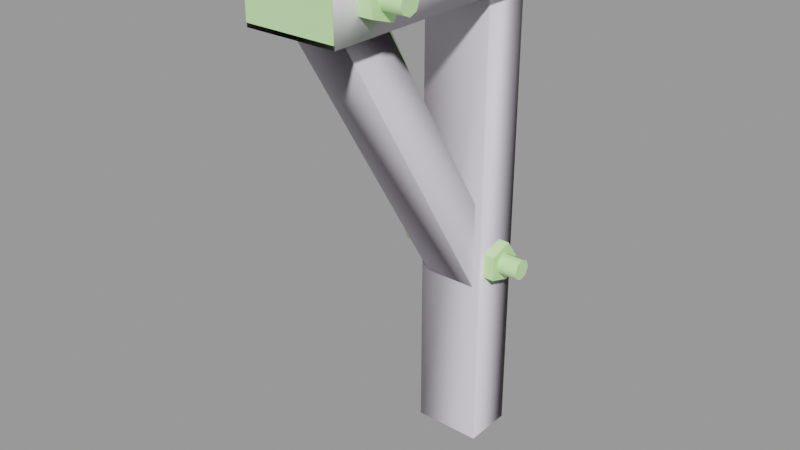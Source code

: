 # Source: tunnel_truss01b.blend  (saved by Blender 2.93.21; exported with 4.5.12 LTS)
import bpy
from mathutils import Matrix  # noqa: F401  (used for matrix-valued properties, if any)

bpy.ops.wm.read_factory_settings(use_empty=True)
scene = bpy.context.scene
scene.name = 'tunnel_truss01b.qc'

# ---- collections
col_tunnel_truss01b = bpy.data.collections.new('tunnel_truss01b'); scene.collection.children.link(col_tunnel_truss01b)

# ---- materials (node trees are filled in below, after node groups)
mat_tunnel_truss01 = bpy.data.materials.new('tunnel_truss01')
mat_tunnel_truss01.use_transparent_shadow = False
mat_tunnel_truss01.diffuse_color = (0.5855, 0.9048, 0.4259, 1.0)
mat_phy = bpy.data.materials.new('  phy')
mat_phy.use_transparent_shadow = False
mat_phy.diffuse_color = (0.9011, 0.8472, 0.9492, 1.0)

# ---- material node trees

# ---- meshes
me_tunnel_truss01b_reference = bpy.data.meshes.new('tunnel_truss01b_reference')
me_tunnel_truss01b_reference.from_pydata([(5.048, 16.75, -15.44), (7.247, 19.03, -12.31), (7.247, 16.75, -15.44), (5.048, 19.03, -12.31), (7.247, 15.73, -12.31), (7.247, 16.75, -9.17), (7.247, 13.06, -10.37), (7.247, 13.06, -14.25), (-5.079, 12.04, -43.39), (-5.079, 20.04, -44.03), (5.046, 12.04, -43.39), (5.046, 20.04, -44.03), (-7.079, -20.11, 30.64), (7.046, -20.11, 30.64), (-7.079, -20.11, 40.01), (7.046, -20.11, 40.01), (-7.079, 20.04, 40.01), (-7.079, 20.04, 30.01), (7.046, 20.04, 40.01), (7.046, 20.04, 30.01), (4.046, -15.96, 31.01), (4.046, -9.744, 20.79), (4.046, -7.957, 31.01), (4.046, -2.099, 20.79), (4.046, 12.04, -2.806), (4.046, 12.04, -15.31), (5.048, 16.75, -9.17), (-9.28, -16.0, 33.11), (-7.081, -12.31, 31.92), (-7.081, -16.0, 33.11), (-9.28, -12.31, 31.92), (-9.28, -16.0, 36.99), (-7.081, -16.0, 36.99), (-9.28, -12.31, 38.19), (-7.081, -12.31, 38.19), (-7.081, -10.03, 35.05), (-9.28, -10.03, 35.05), (7.048, -16.0, 33.11), (9.247, -12.31, 31.92), (9.247, -16.0, 33.11), (7.048, -12.31, 31.92), (7.048, -16.0, 36.99), (9.247, -16.0, 36.99), (7.048, -12.31, 38.19), (9.247, -12.31, 38.19), (9.247, -10.03, 35.05), (7.048, -10.03, 35.05), (-7.28, 13.06, -14.25), (-5.081, 16.75, -15.44), (-5.081, 13.06, -14.25), (-7.28, 16.75, -15.44), (-7.28, 13.06, -10.37), (-5.081, 13.06, -10.37), (-7.28, 16.75, -9.17), (-5.081, 16.75, -9.17), (-5.081, 19.03, -12.31), (-7.28, 19.03, -12.31), (5.048, 13.06, -14.25), (5.048, 13.06, -10.37), (5.046, 20.04, 30.01), (-5.079, 20.04, 23.98), (-5.079, 20.04, 30.01), (5.046, 20.04, 23.98), (-5.079, 20.04, -35.67), (5.046, 20.04, -35.67), (-5.079, 12.04, 30.01), (5.046, 12.04, 23.98), (5.046, 12.04, 30.01), (-5.079, 12.04, 23.98), (5.046, 12.04, -35.67), (-5.079, 12.04, -35.67), (-4.079, 12.04, -15.31), (-4.079, -9.744, 20.79), (-4.079, 12.04, -2.806), (-4.079, -2.099, 20.79), (-4.079, -7.957, 31.01), (-4.079, -15.96, 31.01), (-12.58, -11.68, 35.05), (12.54, -12.16, 36.22), (12.54, -11.68, 35.05), (-12.58, -12.16, 36.22), (12.54, -13.33, 36.7), (-12.58, -13.33, 36.7), (12.54, -14.49, 36.22), (-12.58, -14.49, 36.22), (12.54, -14.98, 35.05), (-12.58, -14.98, 35.05), (12.54, -14.49, 33.89), (-12.58, -14.49, 33.89), (12.54, -13.33, 33.4), (-12.58, -13.33, 33.4), (12.54, -12.16, 33.89), (-12.58, -12.16, 33.89), (-10.58, 17.38, -12.31), (10.54, 16.89, -11.14), (10.54, 17.38, -12.31), (-10.58, 16.89, -11.14), (10.54, 15.73, -10.66), (-10.58, 15.73, -10.66), (10.54, 14.56, -11.14), (-10.58, 14.56, -11.14), (10.54, 14.08, -12.31), (-10.58, 14.08, -12.31), (10.54, 14.56, -13.47), (-10.58, 14.56, -13.47), (10.54, 15.73, -13.96), (-10.58, 15.73, -13.96), (10.54, 16.89, -13.47), (-10.58, 16.89, -13.47), (10.54, 15.73, -12.31), (-12.58, -13.33, 35.05), (12.54, -13.33, 35.05), (-7.28, 15.73, -12.31), (-9.28, -13.33, 35.05), (9.247, -13.33, 35.05), (-10.58, 15.73, -12.31)], [], [(0, 1, 2), (0, 3, 1), (2, 1, 4), (1, 5, 4), (5, 6, 4), (6, 7, 4), (7, 2, 4), (8, 9, 10), (10, 9, 11), (12, 13, 14), (14, 13, 15), (14, 16, 12), (12, 16, 17), (18, 16, 15), (15, 16, 14), (19, 13, 17), (17, 13, 12), (15, 13, 18), (18, 13, 19), (17, 16, 19), (19, 16, 18), (20, 21, 22), (22, 21, 23), (23, 21, 24), (24, 21, 25), (3, 5, 1), (3, 26, 5), (27, 28, 29), (27, 30, 28), (31, 29, 32), (31, 27, 29), (33, 32, 34), (33, 31, 32), (30, 35, 28), (30, 36, 35), (36, 34, 35), (36, 33, 34), (37, 38, 39), (37, 40, 38), (41, 39, 42), (41, 37, 39), (43, 42, 44), (43, 41, 42), (40, 45, 38), (40, 46, 45), (46, 44, 45), (46, 43, 44), (47, 48, 49), (47, 50, 48), (51, 49, 52), (51, 47, 49), (53, 52, 54), (53, 51, 52), (50, 55, 48), (50, 56, 55), (56, 54, 55), (56, 53, 54), (57, 2, 7), (57, 0, 2), (58, 7, 6), (58, 57, 7), (26, 6, 5), (26, 58, 6), (59, 60, 61), (62, 60, 59), (62, 63, 60), (64, 63, 62), (64, 9, 63), (11, 9, 64), (65, 66, 67), (68, 66, 65), (68, 69, 66), (70, 69, 68), (70, 10, 69), (8, 10, 70), (8, 63, 9), (70, 63, 8), (70, 60, 63), (68, 60, 70), (65, 60, 68), (61, 60, 65), (71, 72, 73), (73, 72, 74), (74, 72, 75), (75, 72, 76), (77, 78, 79), (77, 80, 78), (80, 81, 78), (80, 82, 81), (82, 83, 81), (82, 84, 83), (84, 85, 83), (84, 86, 85), (86, 87, 85), (86, 88, 87), (88, 89, 87), (88, 90, 89), (90, 91, 89), (90, 92, 91), (92, 79, 91), (92, 77, 79), (93, 94, 95), (93, 96, 94), (96, 97, 94), (96, 98, 97), (98, 99, 97), (98, 100, 99), (100, 101, 99), (100, 102, 101), (102, 103, 101), (102, 104, 103), (104, 105, 103), (104, 106, 105), (106, 107, 105), (106, 108, 107), (108, 95, 107), (108, 93, 95), (95, 94, 109), (94, 97, 109), (97, 99, 109), (99, 101, 109), (101, 103, 109), (103, 105, 109), (105, 107, 109), (107, 95, 109), (92, 90, 110), (90, 88, 110), (88, 86, 110), (86, 84, 110), (84, 82, 110), (82, 80, 110), (80, 77, 110), (77, 92, 110), (79, 78, 111), (78, 81, 111), (81, 83, 111), (83, 85, 111), (85, 87, 111), (87, 89, 111), (89, 91, 111), (91, 79, 111), (67, 66, 59), (59, 66, 62), (62, 66, 64), (64, 66, 69), (69, 10, 64), (64, 10, 11), (53, 56, 112), (56, 50, 112), (50, 47, 112), (47, 51, 112), (51, 53, 112), (33, 36, 113), (36, 30, 113), (30, 27, 113), (27, 31, 113), (31, 33, 113), (73, 74, 24), (24, 74, 23), (23, 74, 22), (22, 74, 75), (38, 45, 114), (45, 44, 114), (44, 42, 114), (42, 39, 114), (39, 38, 114), (96, 93, 115), (93, 108, 115), (108, 106, 115), (106, 104, 115), (104, 102, 115), (102, 100, 115), (100, 98, 115), (98, 96, 115), (25, 21, 71), (71, 21, 72), (72, 21, 76), (76, 21, 20)])
me_tunnel_truss01b_reference.polygons.foreach_set('use_smooth', [True] * 178)
_k = set([(0, 2), (1, 2), (1, 3), (1, 5), (2, 7), (5, 6), (5, 26), (6, 7), (6, 58), (7, 57), (8, 9), (8, 10), (8, 70), (9, 11), (9, 63), (10, 11), (10, 69), (11, 64), (12, 13), (12, 14), (12, 17), (13, 15), (13, 19), (14, 15), (14, 16), (15, 18), (16, 17), (16, 18), (17, 19), (18, 19), (20, 21), (21, 24), (21, 25), (21, 76), (22, 23), (22, 74), (23, 24), (27, 29), (27, 30), (27, 31), (28, 30), (30, 36), (31, 32), (31, 33), (33, 34), (33, 36), (35, 36), (37, 39), (38, 39), (38, 40), (38, 45), (39, 42), (41, 42), (42, 44), (43, 44), (44, 45), (45, 46), (47, 49), (47, 50), (47, 51), (48, 50), (50, 56), (51, 52), (51, 53), (53, 54), (53, 56), (55, 56), (59, 60), (59, 62), (60, 61), (60, 63), (62, 64), (65, 66), (65, 68), (66, 67), (66, 69), (68, 70), (71, 72), (72, 75), (72, 76), (73, 74), (74, 75), (77, 80), (77, 92), (78, 79), (78, 81), (79, 91), (80, 82), (81, 83), (82, 84), (83, 85), (84, 86), (85, 87), (86, 88), (87, 89), (88, 90), (89, 91), (90, 92), (93, 96), (93, 108), (94, 95), (94, 97), (95, 107), (96, 98), (97, 99), (98, 100), (99, 101), (100, 102), (101, 103), (102, 104), (103, 105), (104, 106), (105, 107), (106, 108)])
me_tunnel_truss01b_reference.attributes.new('sharp_edge', 'BOOLEAN', 'EDGE').data.foreach_set('value', [ (min(e.vertices), max(e.vertices)) in _k for e in me_tunnel_truss01b_reference.edges])
_uv = me_tunnel_truss01b_reference.uv_layers.new(name='UVMap')
_uv.uv.foreach_set('vector', [0.405, 0.7385, 0.4307, 0.7551, 0.405, 0.7551, 0.405, 0.7385, 0.4307, 0.7385, 0.4307, 0.7551, 0.4363, 0.8343, 0.4363, 0.8578, 0.4202, 0.8461, 0.4363, 0.8578, 0.414, 0.8651, 0.4202, 0.8461, 0.414, 0.8651, 0.4002, 0.8461, 0.4202, 0.8461, 0.4002, 0.8461, 0.414, 0.8271, 0.4202, 0.8461, 0.414, 0.8271, 0.4363, 0.8343, 0.4202, 0.8461, 0.766, 0.8314, 0.8984, 0.8314, 0.766, 0.9263, 0.766, 0.9263, 0.8984, 0.8314, 0.8984, 0.9263, 0.4089, 0.07069, 0.4665, 0.07069, 0.4089, 0.1283, 0.4089, 0.1283, 0.4665, 0.07069, 0.4665, 0.1283, 0.3028, 0.201, 0.05775, 0.2048, 0.3019, 0.1438, 0.3019, 0.1438, 0.05775, 0.2048, 0.0568, 0.1438, 0.8689, 0.1448, 0.9703, 0.1448, 0.8689, 0.3077, 0.8689, 0.3077, 0.9703, 0.1448, 0.9703, 0.3077, 0.1124, 0.06723, 0.3274, 0.06723, 0.1124, 0.1362, 0.1124, 0.1362, 0.3274, 0.06723, 0.3274, 0.1362, 0.5833, 0.06222, 0.5841, 0.009991, 0.807, 0.06572, 0.807, 0.06572, 0.5841, 0.009991, 0.8079, 0.009991, 0.1124, 0.1362, 0.07196, 0.1329, 0.1124, 0.06723, 0.1124, 0.06723, 0.07196, 0.1329, 0.07196, 0.07051, 0.2541, 0.8604, 0.2054, 0.8604, 0.2368, 0.8302, 0.2368, 0.8302, 0.2054, 0.8604, 0.1827, 0.8302, 0.1827, 0.8302, 0.2054, 0.8604, 0.05208, 0.8302, 0.05208, 0.8302, 0.2054, 0.8604, 0.03485, 0.8604, 0.3114, 0.7385, 0.337, 0.7551, 0.3114, 0.7551, 0.3114, 0.7385, 0.337, 0.7385, 0.337, 0.7551, 0.382, 0.7924, 0.4051, 0.809, 0.382, 0.809, 0.382, 0.7924, 0.4051, 0.7924, 0.4051, 0.809, 0.3602, 0.7924, 0.382, 0.809, 0.3602, 0.809, 0.3602, 0.7924, 0.382, 0.7924, 0.382, 0.809, 0.3371, 0.7924, 0.3602, 0.809, 0.3371, 0.809, 0.3371, 0.7924, 0.3602, 0.7924, 0.3602, 0.809, 0.4051, 0.7924, 0.4307, 0.809, 0.4051, 0.809, 0.4051, 0.7924, 0.4307, 0.7924, 0.4307, 0.809, 0.3115, 0.7924, 0.3371, 0.809, 0.3115, 0.809, 0.3115, 0.7924, 0.3371, 0.7924, 0.3371, 0.809, 0.382, 0.7566, 0.4051, 0.7732, 0.382, 0.7732, 0.382, 0.7566, 0.4051, 0.7566, 0.4051, 0.7732, 0.3602, 0.7566, 0.382, 0.7732, 0.3602, 0.7732, 0.3602, 0.7566, 0.382, 0.7566, 0.382, 0.7732, 0.3371, 0.7566, 0.3602, 0.7732, 0.3371, 0.7732, 0.3371, 0.7566, 0.3602, 0.7566, 0.3602, 0.7732, 0.4051, 0.7566, 0.4307, 0.7732, 0.4051, 0.7732, 0.4051, 0.7566, 0.4307, 0.7566, 0.4307, 0.7732, 0.3115, 0.7566, 0.3371, 0.7732, 0.3115, 0.7732, 0.3115, 0.7566, 0.3371, 0.7566, 0.3371, 0.7732, 0.382, 0.7743, 0.405, 0.7909, 0.382, 0.7909, 0.382, 0.7743, 0.405, 0.7743, 0.405, 0.7909, 0.3601, 0.7743, 0.382, 0.7909, 0.3601, 0.7909, 0.3601, 0.7743, 0.382, 0.7743, 0.382, 0.7909, 0.337, 0.7743, 0.3601, 0.7909, 0.337, 0.7909, 0.337, 0.7743, 0.3601, 0.7743, 0.3601, 0.7909, 0.405, 0.7743, 0.4307, 0.7909, 0.405, 0.7909, 0.405, 0.7743, 0.4307, 0.7743, 0.4307, 0.7909, 0.3114, 0.7743, 0.337, 0.7909, 0.3114, 0.7909, 0.3114, 0.7743, 0.337, 0.7743, 0.337, 0.7909, 0.382, 0.7385, 0.405, 0.7551, 0.382, 0.7551, 0.382, 0.7385, 0.405, 0.7385, 0.405, 0.7551, 0.3601, 0.7385, 0.382, 0.7551, 0.3601, 0.7551, 0.3601, 0.7385, 0.382, 0.7385, 0.382, 0.7551, 0.337, 0.7385, 0.3601, 0.7551, 0.337, 0.7551, 0.337, 0.7385, 0.3601, 0.7385, 0.3601, 0.7551, 0.8269, 0.4583, 0.7787, 0.4033, 0.8269, 0.4033, 0.7787, 0.4583, 0.7787, 0.4033, 0.8269, 0.4583, 0.7787, 0.4583, 0.3022, 0.4033, 0.7787, 0.4033, 0.3022, 0.4583, 0.3022, 0.4033, 0.7787, 0.4583, 0.3022, 0.4583, 0.2613, 0.4033, 0.3022, 0.4033, 0.2613, 0.4583, 0.2613, 0.4033, 0.3022, 0.4583, 0.5989, 0.3372, 0.5676, 0.268, 0.5989, 0.268, 0.5676, 0.3372, 0.5676, 0.268, 0.5989, 0.3372, 0.5676, 0.3372, 0.258, 0.268, 0.5676, 0.268, 0.258, 0.3372, 0.258, 0.268, 0.5676, 0.3372, 0.258, 0.3372, 0.1995, 0.268, 0.258, 0.268, 0.1995, 0.3372, 0.1995, 0.268, 0.258, 0.3372, 0.4127, 0.3395, 0.4769, 0.3989, 0.4074, 0.3989, 0.4769, 0.3395, 0.4769, 0.3989, 0.4127, 0.3395, 0.4769, 0.3395, 0.7882, 0.3989, 0.4769, 0.3989, 0.7882, 0.3395, 0.7882, 0.3989, 0.4769, 0.3395, 0.8196, 0.3395, 0.7882, 0.3989, 0.7882, 0.3395, 0.8196, 0.3989, 0.7882, 0.3989, 0.8196, 0.3395, 0.03763, 0.9395, 0.2039, 0.9395, 0.06434, 0.9674, 0.06434, 0.9674, 0.2039, 0.9395, 0.1776, 0.9674, 0.1776, 0.9674, 0.2039, 0.9395, 0.2246, 0.9674, 0.2246, 0.9674, 0.2039, 0.9395, 0.2513, 0.9395, 0.4394, 0.8509, 0.6807, 0.8442, 0.6807, 0.8509, 0.4394, 0.8509, 0.4394, 0.8442, 0.6807, 0.8442, 0.4394, 0.8442, 0.6807, 0.8375, 0.6807, 0.8442, 0.4394, 0.8442, 0.4394, 0.8375, 0.6807, 0.8375, 0.4394, 0.8375, 0.6807, 0.8308, 0.6807, 0.8375, 0.4394, 0.8375, 0.4394, 0.8308, 0.6807, 0.8308, 0.4394, 0.8308, 0.6807, 0.8241, 0.6807, 0.8308, 0.4394, 0.8308, 0.4394, 0.8241, 0.6807, 0.8241, 0.4394, 0.8241, 0.6807, 0.8173, 0.6807, 0.8241, 0.4394, 0.8241, 0.4394, 0.8173, 0.6807, 0.8173, 0.4394, 0.8173, 0.6807, 0.8106, 0.6807, 0.8173, 0.4394, 0.8173, 0.4394, 0.8106, 0.6807, 0.8106, 0.4394, 0.8106, 0.6807, 0.8039, 0.6807, 0.8106, 0.4394, 0.8106, 0.4394, 0.8039, 0.6807, 0.8039, 0.4394, 0.8039, 0.6807, 0.7972, 0.6807, 0.8039, 0.4394, 0.8039, 0.4394, 0.7972, 0.6807, 0.7972, 0.4394, 0.7944, 0.6807, 0.7877, 0.6807, 0.7944, 0.4394, 0.7944, 0.4394, 0.7877, 0.6807, 0.7877, 0.4394, 0.7877, 0.6807, 0.781, 0.6807, 0.7877, 0.4394, 0.7877, 0.4394, 0.781, 0.6807, 0.781, 0.4394, 0.781, 0.6807, 0.7743, 0.6807, 0.781, 0.4394, 0.781, 0.4394, 0.7743, 0.6807, 0.7743, 0.4394, 0.7743, 0.6807, 0.7676, 0.6807, 0.7743, 0.4394, 0.7743, 0.4394, 0.7676, 0.6807, 0.7676, 0.4394, 0.7676, 0.6807, 0.7609, 0.6807, 0.7676, 0.4394, 0.7676, 0.4394, 0.7609, 0.6807, 0.7609, 0.4394, 0.7609, 0.6807, 0.7542, 0.6807, 0.7609, 0.4394, 0.7609, 0.4394, 0.7542, 0.6807, 0.7542, 0.4394, 0.7542, 0.6807, 0.7475, 0.6807, 0.7542, 0.4394, 0.7542, 0.4394, 0.7475, 0.6807, 0.7475, 0.4394, 0.7475, 0.6807, 0.7408, 0.6807, 0.7475, 0.4394, 0.7475, 0.4394, 0.7408, 0.6807, 0.7408, 0.4131, 0.8187, 0.4107, 0.8245, 0.4049, 0.8187, 0.4107, 0.8245, 0.4049, 0.8269, 0.4049, 0.8187, 0.4049, 0.8269, 0.399, 0.8245, 0.4049, 0.8187, 0.399, 0.8245, 0.3966, 0.8187, 0.4049, 0.8187, 0.3966, 0.8187, 0.399, 0.8128, 0.4049, 0.8187, 0.399, 0.8128, 0.4049, 0.8104, 0.4049, 0.8187, 0.4049, 0.8104, 0.4107, 0.8128, 0.4049, 0.8187, 0.4107, 0.8128, 0.4131, 0.8187, 0.4049, 0.8187, 0.3822, 0.8128, 0.3881, 0.8104, 0.3881, 0.8187, 0.3881, 0.8104, 0.3939, 0.8128, 0.3881, 0.8187, 0.3939, 0.8128, 0.3963, 0.8187, 0.3881, 0.8187, 0.3963, 0.8187, 0.3939, 0.8245, 0.3881, 0.8187, 0.3939, 0.8245, 0.3881, 0.8269, 0.3881, 0.8187, 0.3881, 0.8269, 0.3822, 0.8245, 0.3881, 0.8187, 0.3822, 0.8245, 0.3798, 0.8187, 0.3881, 0.8187, 0.3798, 0.8187, 0.3822, 0.8128, 0.3881, 0.8187, 0.3793, 0.8187, 0.3769, 0.8245, 0.371, 0.8187, 0.3769, 0.8245, 0.371, 0.8269, 0.371, 0.8187, 0.371, 0.8269, 0.3652, 0.8245, 0.371, 0.8187, 0.3652, 0.8245, 0.3628, 0.8187, 0.371, 0.8187, 0.3628, 0.8187, 0.3652, 0.8128, 0.371, 0.8187, 0.3652, 0.8128, 0.371, 0.8104, 0.371, 0.8187, 0.371, 0.8104, 0.3769, 0.8128, 0.371, 0.8187, 0.3769, 0.8128, 0.3793, 0.8187, 0.371, 0.8187, 0.5989, 0.268, 0.5676, 0.268, 0.6423, 0.2112, 0.6423, 0.2112, 0.5676, 0.268, 0.6088, 0.2112, 0.6088, 0.2112, 0.5676, 0.268, 0.2772, 0.2112, 0.2772, 0.2112, 0.5676, 0.268, 0.258, 0.268, 0.258, 0.268, 0.1995, 0.268, 0.2772, 0.2112, 0.2772, 0.2112, 0.1995, 0.268, 0.2108, 0.2112, 0.3959, 0.8343, 0.3959, 0.8578, 0.3798, 0.8461, 0.3959, 0.8578, 0.3736, 0.8651, 0.3798, 0.8461, 0.3736, 0.8651, 0.3598, 0.8461, 0.3798, 0.8461, 0.3598, 0.8461, 0.3736, 0.8271, 0.3798, 0.8461, 0.3736, 0.8271, 0.3959, 0.8343, 0.3798, 0.8461, 0.3041, 0.8271, 0.3179, 0.8461, 0.2979, 0.8461, 0.3179, 0.8461, 0.3041, 0.8651, 0.2979, 0.8461, 0.3041, 0.8651, 0.2818, 0.8578, 0.2979, 0.8461, 0.2818, 0.8578, 0.2818, 0.8343, 0.2979, 0.8461, 0.2818, 0.8343, 0.3041, 0.8271, 0.2979, 0.8461, 0.05208, 0.7582, 0.1827, 0.7582, 0.05208, 0.8302, 0.05208, 0.8302, 0.1827, 0.7582, 0.1827, 0.8302, 0.1827, 0.8302, 0.1827, 0.7582, 0.2368, 0.8302, 0.2368, 0.8302, 0.1827, 0.7582, 0.2368, 0.7582, 0.3424, 0.8271, 0.3562, 0.8461, 0.3362, 0.8461, 0.3562, 0.8461, 0.3424, 0.8651, 0.3362, 0.8461, 0.3424, 0.8651, 0.3201, 0.8578, 0.3362, 0.8461, 0.3201, 0.8578, 0.3201, 0.8343, 0.3362, 0.8461, 0.3201, 0.8343, 0.3424, 0.8271, 0.3362, 0.8461, 0.416, 0.8245, 0.4136, 0.8187, 0.4219, 0.8187, 0.4136, 0.8187, 0.416, 0.8128, 0.4219, 0.8187, 0.416, 0.8128, 0.4219, 0.8104, 0.4219, 0.8187, 0.4219, 0.8104, 0.4277, 0.8128, 0.4219, 0.8187, 0.4277, 0.8128, 0.4302, 0.8187, 0.4219, 0.8187, 0.4302, 0.8187, 0.4277, 0.8245, 0.4219, 0.8187, 0.4277, 0.8245, 0.4219, 0.8269, 0.4219, 0.8187, 0.4219, 0.8269, 0.416, 0.8245, 0.4219, 0.8187, 0.03485, 0.8604, 0.2054, 0.8604, 0.03763, 0.9395, 0.03763, 0.9395, 0.2054, 0.8604, 0.2039, 0.9395, 0.2039, 0.9395, 0.2054, 0.8604, 0.2513, 0.9395, 0.2513, 0.9395, 0.2054, 0.8604, 0.2541, 0.8604])
me_tunnel_truss01b_reference.materials.append(mat_tunnel_truss01)
me_tunnel_truss01b_reference.use_remesh_fix_poles = True
me_tunnel_truss01b_reference.use_remesh_preserve_attributes = False
me_tunnel_truss01b_reference.update()
me_tunnel_truss01b_reference.normals_split_custom_set([tuple(v) for v in zip(*[iter([-3.006e-07, 0.809, -0.5878, -1.47e-07, 0.809, -0.5878, -4.476e-07, 0.809, -0.5878, -3.006e-07, 0.809, -0.5878, 0.0, 0.809, -0.5878, -1.47e-07, 0.809, -0.5878, 1.0, 1.844e-07, -2.28e-07, 1.0, 3.688e-07, 7.539e-14, 1.0, 1.844e-07, 7.238e-14, 1.0, 3.688e-07, 7.539e-14, 1.0, 2.766e-07, 2.28e-07, 1.0, 1.844e-07, 7.238e-14, 1.0, 2.766e-07, 2.28e-07, 1.0, 9.22e-08, 1.23e-07, 1.0, 1.844e-07, 7.238e-14, 1.0, 9.22e-08, 1.23e-07, 1.0, 0.0, -1.23e-07, 1.0, 1.844e-07, 7.238e-14, 1.0, 0.0, -1.23e-07, 1.0, 1.844e-07, -2.28e-07, 1.0, 1.844e-07, 7.238e-14, 1.502e-06, -0.07896, -0.9969, 8.613e-07, -0.07896, -0.9969, 6.41e-07, -0.07896, -0.9969, 6.41e-07, -0.07896, -0.9969, 8.613e-07, -0.07896, -0.9969, 0.0, -0.07896, -0.9969, 5.401e-07, -1.0, -4.61e-07, 5.401e-07, -1.0, -1.719e-07, 5.401e-07, -1.0, -2.891e-07, 5.401e-07, -1.0, -2.891e-07, 5.401e-07, -1.0, -1.719e-07, 5.401e-07, -1.0, 0.0, -1.0, -8.11e-08, -9.667e-15, -1.0, -4.429e-08, 1.949e-12, -1.0, -7.444e-08, 3.443e-13, -1.0, -7.444e-08, 3.443e-13, -1.0, -4.429e-08, 1.949e-12, -1.0, -3.8e-08, 2.283e-12, 0.0, 0.0, 1.0, -9.27e-08, 0.0, 1.0, -3.378e-07, 0.0, 1.0, -3.378e-07, 0.0, 1.0, -9.27e-08, 0.0, 1.0, -4.305e-07, 0.0, 1.0, 0.0, -0.01562, -0.9999, -2.873e-08, -0.01562, -0.9999, -7.884e-09, -0.01562, -0.9999, -7.884e-09, -0.01562, -0.9999, -2.873e-08, -0.01562, -0.9999, -3.661e-08, -0.01562, -0.9999, 1.0, 4.055e-08, 9.667e-15, 1.0, 4.126e-08, -3.499e-13, 1.0, 4.446e-08, -1.98e-12, 1.0, 4.446e-08, -1.98e-12, 1.0, 4.126e-08, -3.499e-13, 1.0, 4.513e-08, -2.32e-12, -5.401e-07, 1.0, -4.839e-05, -7.519e-07, 1.0, -4.856e-05, -8.684e-07, 1.0, -4.866e-05, -8.684e-07, 1.0, -4.866e-05, -7.519e-07, 1.0, -4.856e-05, -1.08e-06, 1.0, -4.883e-05, 1.0, 0.0, 0.0, 1.0, 7.01e-08, 1.062e-08, 1.0, 3.235e-08, -7.225e-09, 1.0, 3.235e-08, -7.225e-09, 1.0, 7.01e-08, 1.062e-08, 1.0, 8.892e-08, 4.269e-08, 1.0, 8.892e-08, 4.269e-08, 1.0, 7.01e-08, 1.062e-08, 1.0, 8.46e-08, 7.478e-08, 1.0, 1.121e-07, 3.339e-15, 1.0, 1.121e-07, 3.339e-15, 1.0, 1.121e-07, 3.339e-15, 0.0, 0.809, 0.5878, 0.0, 0.809, 0.5878, 0.0, 0.809, 0.5878, 0.0, 0.809, 0.5878, 0.0, 0.809, 0.5878, 0.0, 0.809, 0.5878, -2.474e-08, -0.309, -0.9511, -5.059e-08, -0.309, -0.9511, 0.0, -0.309, -0.9511, -2.474e-08, -0.309, -0.9511, -7.532e-08, -0.309, -0.9511, -5.059e-08, -0.309, -0.9511, 0.0, -1.0, 0.0, 0.0, -1.0, 0.0, 0.0, -1.0, 0.0, 0.0, -1.0, 0.0, 0.0, -1.0, 0.0, 0.0, -1.0, 0.0, -4.809e-06, -0.309, 0.9511, -2.352e-06, -0.309, 0.9511, -7.161e-06, -0.309, 0.9511, -4.809e-06, -0.309, 0.9511, 0.0, -0.309, 0.9511, -2.352e-06, -0.309, 0.9511, 1.202e-06, 0.809, -0.5878, 5.879e-07, 0.809, -0.5878, 1.79e-06, 0.809, -0.5878, 1.202e-06, 0.809, -0.5878, 0.0, 0.809, -0.5878, 5.879e-07, 0.809, -0.5878, -1.12e-06, 0.809, 0.5878, -2.291e-06, 0.809, 0.5878, 0.0, 0.809, 0.5878, -1.12e-06, 0.809, 0.5878, -3.412e-06, 0.809, 0.5878, -2.291e-06, 0.809, 0.5878, 0.0, -0.309, -0.9511, 0.0, -0.309, -0.9511, 0.0, -0.309, -0.9511, 0.0, -0.309, -0.9511, 0.0, -0.309, -0.9511, 0.0, -0.309, -0.9511, 0.0, -1.0, 0.0, 0.0, -1.0, 0.0, 0.0, -1.0, 0.0, 0.0, -1.0, 0.0, 0.0, -1.0, 0.0, 0.0, -1.0, 0.0, 0.0, -0.309, 0.9511, 0.0, -0.309, 0.9511, 0.0, -0.309, 0.9511, 0.0, -0.309, 0.9511, 0.0, -0.309, 0.9511, 0.0, -0.309, 0.9511, 0.0, 0.809, -0.5878, 0.0, 0.809, -0.5878, 0.0, 0.809, -0.5878, 0.0, 0.809, -0.5878, 0.0, 0.809, -0.5878, 0.0, 0.809, -0.5878, 0.0, 0.809, 0.5878, 0.0, 0.809, 0.5878, 0.0, 0.809, 0.5878, 0.0, 0.809, 0.5878, 0.0, 0.809, 0.5878, 0.0, 0.809, 0.5878, 6.011e-07, -0.309, -0.9511, 2.94e-07, -0.309, -0.9511, 8.951e-07, -0.309, -0.9511, 6.011e-07, -0.309, -0.9511, 0.0, -0.309, -0.9511, 2.94e-07, -0.309, -0.9511, 3.036e-06, -1.0, 0.0, 3.036e-06, -1.0, 0.0, 3.036e-06, -1.0, 0.0, 3.036e-06, -1.0, 0.0, 3.036e-06, -1.0, 0.0, 3.036e-06, -1.0, 0.0, 3.365e-07, -0.309, 0.9511, 6.881e-07, -0.309, 0.9511, 0.0, -0.309, 0.9511, 3.365e-07, -0.309, 0.9511, 1.025e-06, -0.309, 0.9511, 6.881e-07, -0.309, 0.9511, -9.955e-07, 0.809, -0.5878, -2.036e-06, 0.809, -0.5878, 0.0, 0.809, -0.5878, -9.955e-07, 0.809, -0.5878, -3.031e-06, 0.809, -0.5878, -2.036e-06, 0.809, -0.5878, -1.803e-06, 0.809, 0.5878, -8.819e-07, 0.809, 0.5878, -2.685e-06, 0.809, 0.5878, -1.803e-06, 0.809, 0.5878, 0.0, 0.809, 0.5878, -8.819e-07, 0.809, 0.5878, -8.183e-08, -0.309, -0.9511, -1.673e-07, -0.309, -0.9511, 0.0, -0.309, -0.9511, -8.183e-08, -0.309, -0.9511, -2.492e-07, -0.309, -0.9511, -1.673e-07, -0.309, -0.9511, 0.0, -1.0, 0.0, 0.0, -1.0, 0.0, 0.0, -1.0, 0.0, 0.0, -1.0, 0.0, 0.0, -1.0, 0.0, 0.0, -1.0, 0.0, 0.0, -0.309, 0.9511, 0.0, -0.309, 0.9511, 0.0, -0.309, 0.9511, 0.0, -0.309, 0.9511, 0.0, -0.309, 0.9511, 0.0, -0.309, 0.9511, 0.0, 1.0, 0.0, 0.0, 1.0, 0.0, 0.0, 1.0, 0.0, -1.783e-07, 1.0, 2.696e-07, -1.884e-07, 1.0, 1.555e-07, -1.884e-07, 1.0, 5e-07, -1.783e-07, 1.0, 2.696e-07, -1.008e-08, 1.0, 2.458e-08, -1.884e-07, 1.0, 1.555e-07, -1.205e-14, 1.0, 2.526e-08, -1.008e-08, 1.0, 2.458e-08, -1.783e-07, 1.0, 2.696e-07, -1.205e-14, 1.0, 2.526e-08, 0.0, 1.0, 0.0, -1.008e-08, 1.0, 2.458e-08, 0.0, 1.0, 0.0, 0.0, 1.0, 0.0, -1.205e-14, 1.0, 2.526e-08, 9.419e-08, -1.0, 0.0, 9.419e-08, -1.0, 0.0, 9.419e-08, -1.0, 0.0, 5.04e-09, -1.0, -1.403e-07, 5.73e-14, -1.0, -8.252e-08, 1.192e-13, -1.0, -2.5e-07, 5.04e-09, -1.0, -1.403e-07, 8.915e-08, -1.0, -3.519e-08, 5.73e-14, -1.0, -8.252e-08, 6.663e-08, -1.0, -3.789e-08, 8.915e-08, -1.0, -3.519e-08, 5.04e-09, -1.0, -1.403e-07, 6.663e-08, -1.0, -3.789e-08, 5.512e-08, -1.0, 0.0, 8.915e-08, -1.0, -3.519e-08, 9.306e-14, -1.0, 0.0, 5.512e-08, -1.0, 0.0, 6.663e-08, -1.0, -3.789e-08, -1.0, -1.187e-07, 0.0, -1.0, -1.233e-07, 7.993e-09, -1.0, -1.141e-07, 0.0, -1.0, -1.203e-07, 7.315e-09, -1.0, -1.233e-07, 7.993e-09, -1.0, -1.187e-07, 0.0, -1.0, -1.203e-07, 7.315e-09, -1.0, 5.685e-09, 6.782e-10, -1.0, -1.233e-07, 7.993e-09, -1.0, 2.703e-08, 0.0, -1.0, 5.685e-09, 6.782e-10, -1.0, -1.203e-07, 7.315e-09, -1.0, 3.183e-08, 0.0, -1.0, 5.685e-09, 6.782e-10, -1.0, 2.703e-08, 0.0, -1.0, 0.0, 0.0, -1.0, 5.685e-09, 6.782e-10, -1.0, 3.183e-08, 0.0, -1.0, 0.0, -3.339e-15, -1.0, 0.0, 1.375e-08, -1.0, 0.0, 3.195e-09, -1.0, 0.0, 3.195e-09, -1.0, 0.0, 1.375e-08, -1.0, 0.0, 2.699e-08, -1.0, 0.0, 2.699e-08, -1.0, 0.0, 1.375e-08, -1.0, 0.0, 0.0, -1.0, 0.0, 0.0, -1.0, 0.0, 0.0, -1.0, 0.0, 0.0, -5.738e-07, 0.9906, 0.1368, -8.831e-07, 0.7972, 0.6038, -6.158e-07, 0.9906, -0.1368, -5.738e-07, 0.9906, 0.1368, -7.924e-07, 0.6037, 0.7972, -8.831e-07, 0.7972, 0.6038, -7.924e-07, 0.6037, 0.7972, -3.223e-07, 0.1368, 0.9906, -8.831e-07, 0.7972, 0.6038, -7.924e-07, 0.6037, 0.7972, -6.533e-07, -0.1368, 0.9906, -3.223e-07, 0.1368, 0.9906, -6.533e-07, -0.1368, 0.9906, -2.95e-07, -0.6037, 0.7972, -3.223e-07, 0.1368, 0.9906, -6.533e-07, -0.1368, 0.9906, -1.509e-07, -0.7972, 0.6038, -2.95e-07, -0.6037, 0.7972, -1.509e-07, -0.7972, 0.6038, 7.015e-07, -0.9906, 0.1368, -2.95e-07, -0.6037, 0.7972, -1.509e-07, -0.7972, 0.6038, 4.746e-07, -0.9906, -0.1368, 7.015e-07, -0.9906, 0.1368, 4.746e-07, -0.9906, -0.1368, 5.94e-07, -0.7972, -0.6038, 7.015e-07, -0.9906, 0.1368, 4.746e-07, -0.9906, -0.1368, 7.728e-07, -0.6037, -0.7972, 5.94e-07, -0.7972, -0.6038, 7.728e-07, -0.6037, -0.7972, 7.684e-07, -0.1368, -0.9906, 5.94e-07, -0.7972, -0.6038, 7.728e-07, -0.6037, -0.7972, 6.317e-07, 0.1368, -0.9906, 7.684e-07, -0.1368, -0.9906, 6.317e-07, 0.1368, -0.9906, -2.199e-07, 0.6037, -0.7972, 7.684e-07, -0.1368, -0.9906, 6.317e-07, 0.1368, -0.9906, 5.625e-08, 0.7972, -0.6038, -2.199e-07, 0.6037, -0.7972, 5.625e-08, 0.7972, -0.6038, -6.158e-07, 0.9906, -0.1368, -2.199e-07, 0.6037, -0.7972, 5.625e-08, 0.7972, -0.6038, -5.738e-07, 0.9906, 0.1368, -6.158e-07, 0.9906, -0.1368, -9.929e-07, 0.9906, 0.1368, -7.28e-07, 0.7972, 0.6037, -1.054e-06, 0.9906, -0.1368, -9.929e-07, 0.9906, 0.1368, -6.837e-07, 0.6037, 0.7972, -7.28e-07, 0.7972, 0.6037, -6.837e-07, 0.6037, 0.7972, -4.084e-08, 0.1368, 0.9906, -7.28e-07, 0.7972, 0.6037, -6.837e-07, 0.6037, 0.7972, 2.838e-08, -0.1368, 0.9906, -4.084e-08, 0.1368, 0.9906, 2.838e-08, -0.1368, 0.9906, 6.519e-07, -0.6037, 0.7972, -4.084e-08, 0.1368, 0.9906, 2.838e-08, -0.1368, 0.9906, 7.456e-07, -0.7972, 0.6037, 6.519e-07, -0.6037, 0.7972, 7.456e-07, -0.7972, 0.6037, 5.265e-07, -0.9906, 0.1368, 6.519e-07, -0.6037, 0.7972, 7.456e-07, -0.7972, 0.6037, 1.008e-06, -0.9906, -0.1368, 5.265e-07, -0.9906, 0.1368, 1.008e-06, -0.9906, -0.1368, 1.138e-06, -0.7972, -0.6037, 5.265e-07, -0.9906, 0.1368, 1.008e-06, -0.9906, -0.1368, 7.096e-07, -0.6037, -0.7972, 1.138e-06, -0.7972, -0.6037, 7.096e-07, -0.6037, -0.7972, 1.129e-10, -0.1368, -0.9906, 1.138e-06, -0.7972, -0.6037, 7.096e-07, -0.6037, -0.7972, -2.05e-08, 0.1368, -0.9906, 1.129e-10, -0.1368, -0.9906, -2.05e-08, 0.1368, -0.9906, -7.309e-07, 0.6037, -0.7972, 1.129e-10, -0.1368, -0.9906, -2.05e-08, 0.1368, -0.9906, -7.445e-07, 0.7972, -0.6037, -7.309e-07, 0.6037, -0.7972, -7.445e-07, 0.7972, -0.6037, -1.054e-06, 0.9906, -0.1368, -7.309e-07, 0.6037, -0.7972, -7.445e-07, 0.7972, -0.6037, -9.929e-07, 0.9906, 0.1368, -1.054e-06, 0.9906, -0.1368, 1.0, 0.0, 0.0, 1.0, 0.0, 0.0, 1.0, 6.201e-07, -3.257e-13, 1.0, 0.0, 0.0, 1.0, 0.0, 0.0, 1.0, 6.201e-07, -3.257e-13, 1.0, 0.0, 0.0, 1.0, 1.488e-06, 1.157e-06, 1.0, 6.201e-07, -3.257e-13, 1.0, 1.488e-06, 1.157e-06, 1.0, 2.976e-06, -5.79e-13, 1.0, 6.201e-07, -3.257e-13, 1.0, 2.976e-06, -5.79e-13, 1.0, 4.96e-07, -1.157e-06, 1.0, 6.201e-07, -3.257e-13, 1.0, 4.96e-07, -1.157e-06, 1.0, -4.96e-07, 0.0, 1.0, 6.201e-07, -3.257e-13, 1.0, -4.96e-07, 0.0, 1.0, 4.96e-07, 0.0, 1.0, 6.201e-07, -3.257e-13, 1.0, 4.96e-07, 0.0, 1.0, 0.0, 0.0, 1.0, 6.201e-07, -3.257e-13, -1.0, 0.0, 0.0, -1.0, -4.96e-07, 0.0, -1.0, 4.74e-12, 0.0, -1.0, -4.96e-07, 0.0, -1.0, -4.96e-07, 0.0, -1.0, 4.74e-12, 0.0, -1.0, -4.96e-07, 0.0, -1.0, 0.0, 0.0, -1.0, 4.74e-12, 0.0, -1.0, 0.0, 0.0, -1.0, 0.0, 0.0, -1.0, 4.74e-12, 0.0, -1.0, 0.0, 0.0, -1.0, 4.96e-07, 0.0, -1.0, 4.74e-12, 0.0, -1.0, 4.96e-07, 0.0, -1.0, 4.96e-07, 0.0, -1.0, 4.74e-12, 0.0, -1.0, 4.96e-07, 0.0, -1.0, 0.0, 0.0, -1.0, 4.74e-12, 0.0, -1.0, 0.0, 0.0, -1.0, 0.0, 0.0, -1.0, 4.74e-12, 0.0, 1.0, -9.921e-07, -4.801e-12, 1.0, -4.96e-07, -2.396e-07, 1.0, -1.24e-07, -2.958e-12, 1.0, -4.96e-07, -2.396e-07, 1.0, 4.96e-07, 0.0, 1.0, -1.24e-07, -2.958e-12, 1.0, 4.96e-07, 0.0, 1.0, 4.96e-07, -8.179e-07, 1.0, -1.24e-07, -2.958e-12, 1.0, 4.96e-07, -8.179e-07, 1.0, 0.0, -1.631e-11, 1.0, -1.24e-07, -2.958e-12, 1.0, 0.0, -1.631e-11, 1.0, 9.921e-07, 8.179e-07, 1.0, -1.24e-07, -2.958e-12, 1.0, 9.921e-07, 8.179e-07, 1.0, -3.281e-12, 0.0, 1.0, -1.24e-07, -2.958e-12, 1.0, -3.281e-12, 0.0, 1.0, -1.488e-06, 2.396e-07, 1.0, -1.24e-07, -2.958e-12, 1.0, -1.488e-06, 2.396e-07, 1.0, -9.921e-07, -4.801e-12, 1.0, -1.24e-07, -2.958e-12, 1.0, 1.582e-07, 0.0, 1.0, 1.298e-07, 1.583e-14, 1.0, 1.202e-07, 4.443e-14, 1.0, 1.202e-07, 4.443e-14, 1.0, 1.298e-07, 1.583e-14, 1.0, 1.108e-07, 3.772e-14, 1.0, 1.108e-07, 3.772e-14, 1.0, 1.298e-07, 1.583e-14, 1.0, 1.233e-07, 3.488e-15, 1.0, 1.233e-07, 3.488e-15, 1.0, 1.298e-07, 1.583e-14, 1.0, 1.257e-07, 3.812e-15, 1.0, 1.257e-07, 3.812e-15, 1.0, 1.187e-07, 0.0, 1.0, 1.233e-07, 3.488e-15, 1.0, 1.233e-07, 3.488e-15, 1.0, 1.187e-07, 0.0, 1.0, 1.141e-07, 0.0, -1.0, 0.0, 0.0, -1.0, 0.0, 0.0, -1.0, 3.688e-08, 0.0, -1.0, 0.0, 0.0, -1.0, 9.22e-08, 0.0, -1.0, 3.688e-08, 0.0, -1.0, 9.22e-08, 0.0, -1.0, 9.22e-08, 0.0, -1.0, 3.688e-08, 0.0, -1.0, 9.22e-08, 0.0, -1.0, 0.0, 0.0, -1.0, 3.688e-08, 0.0, -1.0, 0.0, 0.0, -1.0, 0.0, 0.0, -1.0, 3.688e-08, 0.0, -1.0, -7.376e-07, 1.409e-07, -1.0, -1.291e-06, 5.277e-13, -1.0, -5.163e-07, 3.257e-13, -1.0, -1.291e-06, 5.277e-13, -1.0, -5.532e-07, -1.409e-07, -1.0, -5.163e-07, 3.257e-13, -1.0, -5.532e-07, -1.409e-07, -1.0, 0.0, 0.0, -1.0, -5.163e-07, 3.257e-13, -1.0, 0.0, 0.0, -1.0, 0.0, 0.0, -1.0, -5.163e-07, 3.257e-13, -1.0, 0.0, 0.0, -1.0, -7.376e-07, 1.409e-07, -1.0, -5.163e-07, 3.257e-13, 0.0, 0.8577, 0.5141, 1.418e-07, 0.8628, 0.5056, 8.791e-08, 0.8577, 0.5141, 8.791e-08, 0.8577, 0.5141, 1.418e-07, 0.8628, 0.5056, 3.998e-07, 0.8627, 0.5056, 3.998e-07, 0.8627, 0.5056, 1.418e-07, 0.8628, 0.5056, 3.187e-07, 0.8677, 0.4971, 0.0, 0.8677, 0.4971, 0.0, 0.8627, 0.5056, 0.0, 0.8677, 0.4971, 1.0, 5.532e-07, -4.091e-07, 1.0, 7.376e-07, 1.357e-13, 1.0, 4.426e-07, 2.171e-13, 1.0, 7.376e-07, 1.357e-13, 1.0, 5.532e-07, 4.091e-07, 1.0, 4.426e-07, 2.171e-13, 1.0, 5.532e-07, 4.091e-07, 1.0, 1.844e-07, 2.46e-07, 1.0, 4.426e-07, 2.171e-13, 1.0, 1.844e-07, 2.46e-07, 1.0, 1.844e-07, -2.46e-07, 1.0, 4.426e-07, 2.171e-13, 1.0, 1.844e-07, -2.46e-07, 1.0, 5.532e-07, -4.091e-07, 1.0, 4.426e-07, 2.171e-13, -1.0, 0.0, 0.0, -1.0, 0.0, 0.0, -1.0, -1.24e-07, 0.0, -1.0, 0.0, 0.0, -1.0, 0.0, 0.0, -1.0, -1.24e-07, 0.0, -1.0, 0.0, 0.0, -1.0, -4.96e-07, 0.0, -1.0, -1.24e-07, 0.0, -1.0, -4.96e-07, 0.0, -1.0, -4.96e-07, 0.0, -1.0, -1.24e-07, 0.0, -1.0, -4.96e-07, 0.0, -1.0, 0.0, 0.0, -1.0, -1.24e-07, 0.0, -1.0, 0.0, 0.0, -1.0, 0.0, 0.0, -1.0, -1.24e-07, 0.0, -1.0, 0.0, 0.0, -1.0, 0.0, 0.0, -1.0, -1.24e-07, 0.0, -1.0, 0.0, 0.0, -1.0, 0.0, 0.0, -1.0, -1.24e-07, 0.0, 0.0, -0.8561, -0.5168, -6.985e-09, -0.8554, -0.518, 0.0, -0.8561, -0.5168, 0.0, -0.8561, -0.5168, -6.985e-09, -0.8554, -0.518, 0.0, -0.8554, -0.518, 0.0, -0.8554, -0.518, -6.985e-09, -0.8554, -0.518, 0.0, -0.8546, -0.5193, 6.278e-07, -0.8546, -0.5193, 6.278e-07, -0.8554, -0.518, 6.278e-07, -0.8546, -0.5193])] * 3)])
me_tunnel_truss01b_physics = bpy.data.meshes.new('tunnel_truss01b_physics')
me_tunnel_truss01b_physics.from_pydata([(-4.286, -16.0, 30.0), (4.286, -16.0, 30.0), (-4.286, -8.0, 30.0), (4.286, -8.0, 30.0), (-4.286, 12.0, -2.0), (-4.286, 12.0, -16.0), (4.286, 12.0, -16.0), (4.286, 12.0, -2.0), (5.488, 12.0, 30.0), (-5.488, 12.0, -44.0), (5.488, 12.0, -44.0), (-5.488, 12.0, 30.0), (5.488, 20.0, 30.0), (5.488, 20.0, -44.0), (-5.488, 20.0, -44.0), (-5.488, 20.0, 30.0), (7.092, -20.0, 40.0), (7.092, 20.0, 30.0), (7.092, 20.0, 40.0), (7.092, -20.0, 30.0), (-7.092, -20.0, 40.0), (-7.092, 20.0, 40.0), (-7.092, -20.0, 30.0), (-7.092, 20.0, 30.0)], [], [(0, 1, 2), (1, 3, 2), (4, 5, 2), (2, 5, 0), (2, 3, 4), (5, 6, 0), (5, 4, 6), (0, 6, 1), (3, 1, 7), (1, 6, 7), (3, 7, 4), (4, 7, 6), (8, 9, 10), (8, 11, 9), (10, 12, 8), (10, 13, 12), (13, 10, 9), (13, 9, 14), (12, 11, 8), (12, 15, 11), (12, 13, 14), (12, 14, 15), (11, 15, 9), (9, 15, 14), (16, 17, 18), (16, 19, 17), (18, 20, 16), (18, 21, 20), (16, 22, 19), (16, 20, 22), (18, 17, 21), (21, 17, 23), (17, 19, 22), (17, 22, 23), (21, 23, 20), (20, 23, 22)])
me_tunnel_truss01b_physics.polygons.foreach_set('use_smooth', [True] * 36)
_uv = me_tunnel_truss01b_physics.uv_layers.new(name='UVMap')
_uv.uv.foreach_set('vector', [0.0, 0.0, 0.0, 0.0, 0.0, 0.0, 0.0, 0.0, 0.0, 0.0, 0.0, 0.0, 0.0, 0.0, 0.0, 0.0, 0.0, 0.0, 0.0, 0.0, 0.0, 0.0, 0.0, 0.0, 0.0, 0.0, 0.0, 0.0, 0.0, 0.0, 0.0, 0.0, 0.0, 0.0, 0.0, 0.0, 0.0, 0.0, 0.0, 0.0, 0.0, 0.0, 0.0, 0.0, 0.0, 0.0, 0.0, 0.0, 0.0, 0.0, 0.0, 0.0, 0.0, 0.0, 0.0, 0.0, 0.0, 0.0, 0.0, 0.0, 0.0, 0.0, 0.0, 0.0, 0.0, 0.0, 0.0, 0.0, 0.0, 0.0, 0.0, 0.0, 0.0, 0.0, 0.0, 0.0, 0.0, 0.0, 0.0, 0.0, 0.0, 0.0, 0.0, 0.0, 0.0, 0.0, 0.0, 0.0, 0.0, 0.0, 0.0, 0.0, 0.0, 0.0, 0.0, 0.0, 0.0, 0.0, 0.0, 0.0, 0.0, 0.0, 0.0, 0.0, 0.0, 0.0, 0.0, 0.0, 0.0, 0.0, 0.0, 0.0, 0.0, 0.0, 0.0, 0.0, 0.0, 0.0, 0.0, 0.0, 0.0, 0.0, 0.0, 0.0, 0.0, 0.0, 0.0, 0.0, 0.0, 0.0, 0.0, 0.0, 0.0, 0.0, 0.0, 0.0, 0.0, 0.0, 0.0, 0.0, 0.0, 0.0, 0.0, 0.0, 0.0, 0.0, 0.0, 0.0, 0.0, 0.0, 0.0, 0.0, 0.0, 0.0, 0.0, 0.0, 0.0, 0.0, 0.0, 0.0, 0.0, 0.0, 0.0, 0.0, 0.0, 0.0, 0.0, 0.0, 0.0, 0.0, 0.0, 0.0, 0.0, 0.0, 0.0, 0.0, 0.0, 0.0, 0.0, 0.0, 0.0, 0.0, 0.0, 0.0, 0.0, 0.0, 0.0, 0.0, 0.0, 0.0, 0.0, 0.0, 0.0, 0.0, 0.0, 0.0, 0.0, 0.0, 0.0, 0.0, 0.0, 0.0, 0.0, 0.0, 0.0, 0.0, 0.0, 0.0, 0.0, 0.0, 0.0, 0.0, 0.0, 0.0, 0.0, 0.0])
me_tunnel_truss01b_physics.materials.append(mat_phy)
me_tunnel_truss01b_physics.use_remesh_fix_poles = True
me_tunnel_truss01b_physics.use_remesh_preserve_attributes = False
me_tunnel_truss01b_physics.update()
me_tunnel_truss01b_physics.normals_split_custom_set([tuple(v) for v in zip(*[iter([0.8193, 0.4274, -0.3823, 0.5151, 0.1344, 0.8465, -0.357, -0.4016, -0.8433, 0.5151, 0.1344, 0.8465, -0.7494, -0.5622, 0.3497, -0.357, -0.4016, -0.8433, -0.872, -0.3791, -0.3096, 0.369, 0.3228, -0.8716, -0.357, -0.4016, -0.8433, -0.357, -0.4016, -0.8433, 0.369, 0.3228, -0.8716, 0.8193, 0.4274, -0.3823, -0.357, -0.4016, -0.8433, -0.7494, -0.5622, 0.3497, -0.872, -0.3791, -0.3096, 0.369, 0.3228, -0.8716, 0.6627, 0.5801, 0.4736, 0.8193, 0.4274, -0.3823, 0.369, 0.3228, -0.8716, -0.872, -0.3791, -0.3096, 0.6627, 0.5801, 0.4736, 0.8193, 0.4274, -0.3823, 0.6627, 0.5801, 0.4736, 0.5151, 0.1344, 0.8465, -0.7494, -0.5622, 0.3497, 0.5151, 0.1344, 0.8465, -0.507, -0.2205, 0.8332, 0.5151, 0.1344, 0.8465, 0.6627, 0.5801, 0.4736, -0.507, -0.2205, 0.8332, -0.7494, -0.5622, 0.3497, -0.507, -0.2205, 0.8332, -0.872, -0.3791, -0.3096, -0.872, -0.3791, -0.3096, -0.507, -0.2205, 0.8332, 0.6627, 0.5801, 0.4736, 0.9383, -0.05073, 0.342, 0.805, 0.08702, -0.5868, 0.5646, 0.06106, 0.8231, 0.9383, -0.05073, 0.342, 0.7961, -0.1721, -0.5802, 0.805, 0.08702, -0.5868, 0.5646, 0.06106, 0.8231, -0.805, -0.08706, 0.5868, 0.9383, -0.05073, 0.342, 0.5646, 0.06106, 0.8231, -0.7961, 0.1721, 0.5802, -0.805, -0.08706, 0.5868, -0.7961, 0.1721, 0.5802, 0.5646, 0.06106, 0.8231, 0.805, 0.08702, -0.5868, -0.7961, 0.1721, 0.5802, 0.805, 0.08702, -0.5868, -0.9383, 0.05076, -0.3419, -0.805, -0.08706, 0.5868, 0.7961, -0.1721, -0.5802, 0.9383, -0.05073, 0.342, -0.805, -0.08706, 0.5868, -0.5646, -0.0611, -0.8231, 0.7961, -0.1721, -0.5802, -0.805, -0.08706, 0.5868, -0.7961, 0.1721, 0.5802, -0.9383, 0.05076, -0.3419, -0.805, -0.08706, 0.5868, -0.9383, 0.05076, -0.3419, -0.5646, -0.0611, -0.8231, 0.7961, -0.1721, -0.5802, -0.5646, -0.0611, -0.8231, 0.805, 0.08702, -0.5868, 0.805, 0.08702, -0.5868, -0.5646, -0.0611, -0.8231, -0.9383, 0.05076, -0.3419, 0.2778, -0.5557, 0.7836, -0.2003, 0.8007, 0.5646, -0.117, -0.9366, 0.3302, 0.2778, -0.5557, 0.7836, 0.2001, 0.8007, 0.5646, -0.2003, 0.8007, 0.5646, -0.117, -0.9366, 0.3302, 0.1016, -0.8131, -0.5732, 0.2778, -0.5557, 0.7836, -0.117, -0.9366, 0.3302, -0.3783, -0.7565, -0.5334, 0.1016, -0.8131, -0.5732, 0.2778, -0.5557, 0.7836, 0.2294, 0.9179, -0.3236, 0.2001, 0.8007, 0.5646, 0.2778, -0.5557, 0.7836, 0.1016, -0.8131, -0.5732, 0.2294, 0.9179, -0.3236, -0.117, -0.9366, 0.3302, -0.2003, 0.8007, 0.5646, -0.3783, -0.7565, -0.5334, -0.3783, -0.7565, -0.5334, -0.2003, 0.8007, 0.5646, -0.1431, 0.5725, -0.8073, -0.2003, 0.8007, 0.5646, 0.2001, 0.8007, 0.5646, 0.2294, 0.9179, -0.3236, -0.2003, 0.8007, 0.5646, 0.2294, 0.9179, -0.3236, -0.1431, 0.5725, -0.8073, -0.3783, -0.7565, -0.5334, -0.1431, 0.5725, -0.8073, 0.1016, -0.8131, -0.5732, 0.1016, -0.8131, -0.5732, -0.1431, 0.5725, -0.8073, 0.2294, 0.9179, -0.3236])] * 3)])
arm_tunnel_truss01b_qc_skeleton = bpy.data.armatures.new('tunnel_truss01b.qc_skeleton')  # bones are not reproduced

# ---- objects
ob_tunnel_truss01b_qc_skeleton = bpy.data.objects.new('tunnel_truss01b.qc_skeleton', arm_tunnel_truss01b_qc_skeleton)
ob_tunnel_truss01b_reference = bpy.data.objects.new('tunnel_truss01b_reference', me_tunnel_truss01b_reference)
ob_tunnel_truss01b_physics = bpy.data.objects.new('tunnel_truss01b_physics', me_tunnel_truss01b_physics)

# ---- transforms, parenting, visibility, modifiers, constraints
ob_tunnel_truss01b_qc_skeleton.location = (0.0, 0.0, 0.0)
ob_tunnel_truss01b_qc_skeleton.show_in_front = True
ob_tunnel_truss01b_reference.parent = ob_tunnel_truss01b_qc_skeleton
ob_tunnel_truss01b_reference.location = (0.0, 0.0, 0.0)
_vg = ob_tunnel_truss01b_reference.vertex_groups.new(name='static_prop')
_vg.add([0, 1, 2, 3, 4, 5, 6, 7, 8, 9, 10, 11, 12, 13, 14, 15, 16, 17, 18, 19, 20, 21, 22, 23, 24, 25, 26, 27, 28, 29, 30, 31, 32, 33, 34, 35, 36, 37, 38, 39, 40, 41, 42, 43, 44, 45, 46, 47, 48, 49, 50, 51, 52, 53, 54, 55, 56, 57, 58, 59, 60, 61, 62, 63, 64, 65, 66, 67, 68, 69, 70, 71, 72, 73, 74, 75, 76, 77, 78, 79, 80, 81, 82, 83, 84, 85, 86, 87, 88, 89, 90, 91, 92, 93, 94, 95, 96, 97, 98, 99, 100, 101, 102, 103, 104, 105, 106, 107, 108, 109, 110, 111, 112, 113, 114, 115], 1.0, 'REPLACE')
_m = ob_tunnel_truss01b_reference.modifiers.new('Armature', 'ARMATURE')
_m.object = ob_tunnel_truss01b_qc_skeleton
ob_tunnel_truss01b_physics.parent = ob_tunnel_truss01b_qc_skeleton
ob_tunnel_truss01b_physics.location = (0.0, 0.0, 0.0)
ob_tunnel_truss01b_physics.display_type = 'SOLID'
ob_tunnel_truss01b_physics.show_wire = True
_vg = ob_tunnel_truss01b_physics.vertex_groups.new(name='static_prop')
_vg.add([0, 1, 2, 3, 4, 5, 6, 7, 8, 9, 10, 11, 12, 13, 14, 15, 16, 17, 18, 19, 20, 21, 22, 23], 1.0, 'REPLACE')
_m = ob_tunnel_truss01b_physics.modifiers.new('Armature', 'ARMATURE')
_m.object = ob_tunnel_truss01b_qc_skeleton

# ---- collection membership
scene.collection.objects.link(ob_tunnel_truss01b_qc_skeleton)
scene.collection.objects.link(ob_tunnel_truss01b_reference)
scene.collection.objects.link(ob_tunnel_truss01b_physics)
col_tunnel_truss01b.objects.link(ob_tunnel_truss01b_qc_skeleton)
col_tunnel_truss01b.objects.link(ob_tunnel_truss01b_reference)
col_tunnel_truss01b.objects.link(ob_tunnel_truss01b_physics)

# ---- scene / render settings (as saved in the file)
scene.frame_start = 1; scene.frame_end = 250; scene.frame_set(0)
scene.render.engine = 'BLENDER_EEVEE_NEXT'
scene.cycles.use_denoising = False
scene.cycles.samples = 128
scene.cycles.sampling_pattern = 'TABULATED_SOBOL'
scene.cycles.use_adaptive_sampling = False
scene.cycles.use_light_tree = False
scene.view_settings.view_transform = 'Filmic'
bpy.context.view_layer.update()

# ---- added for rendering (the .blend has no active camera and no usable light): camera, sun + grey world if the file has none
cam_auto = bpy.data.cameras.new('AutoCamera')
cam_auto.lens = 50.0
cam_auto.sensor_width = 36.0
cam_auto.clip_end = 1566.36
ob_auto_camera = bpy.data.objects.new('AutoCamera', cam_auto)
scene.collection.objects.link(ob_auto_camera)
ob_auto_camera.location = (89.235, -107.134, 69.3942)
ob_auto_camera.rotation_euler = (1.09748, -7.21219e-08, 0.694738)
scene.camera = ob_auto_camera
light_auto_sun = bpy.data.lights.new('AutoSun', 'SUN')
light_auto_sun.energy = 3.0
light_auto_sun.angle = 0.0523599
ob_auto_sun = bpy.data.objects.new('AutoSun', light_auto_sun)
scene.collection.objects.link(ob_auto_sun)
ob_auto_sun.rotation_euler = (0.872665, 0.174533, 0.523599)
if scene.world is None:
    world_auto = bpy.data.worlds.new('AutoWorld')
    world_auto.color = (0.3, 0.3, 0.3)
    scene.world = world_auto
bpy.context.view_layer.update()
